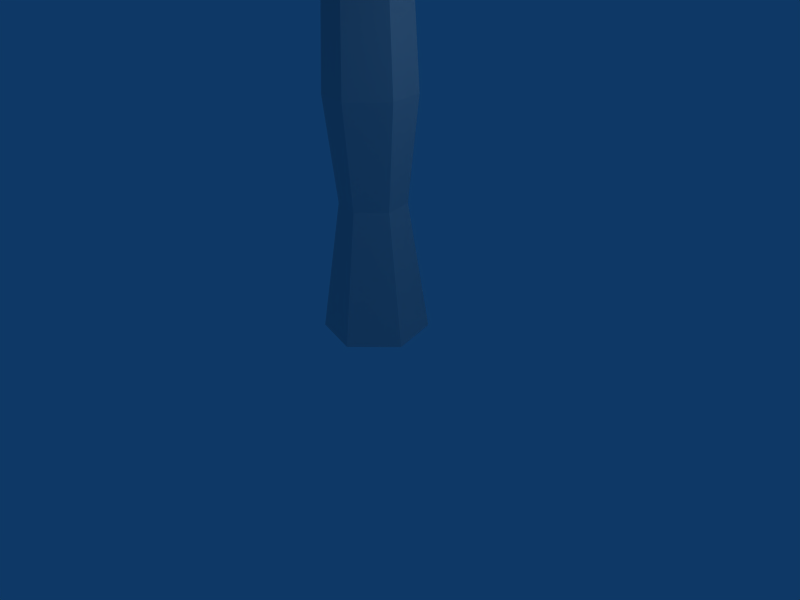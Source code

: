 # Source: cogumelo.blend  (saved by Blender 2.49.2; exported with 4.5.12 LTS)
import bpy
from mathutils import Matrix  # noqa: F401  (used for matrix-valued properties, if any)

bpy.ops.wm.read_factory_settings(use_empty=True)
scene = bpy.context.scene
scene.name = 'Scene'

# ---- collections
col_collection_1 = bpy.data.collections.new('Collection 1'); scene.collection.children.link(col_collection_1)

# ---- materials (node trees are filled in below, after node groups)
mat_material = bpy.data.materials.new('Material')
mat_material.alpha_threshold = 0.0
mat_material.roughness = 0.5
mat_material.line_color = (0.0, 0.0, 0.0, 1.0)

# ---- material node trees

# ---- world
world_world = bpy.data.worlds.new('World'); scene.world = world_world
world_world.color = (0.05656, 0.2208, 0.4)
world_world.use_sun_shadow = False
world_world.sun_shadow_jitter_overblur = 0.0
world_world.cycles.sampling_method = 'MANUAL'
world_world.cycles.sample_map_resolution = 256

# ---- cameras
cam_camera = bpy.data.cameras.new('Camera')
cam_camera.passepartout_alpha = 0.2
cam_camera.clip_end = 100.0
cam_camera.lens = 35.0
cam_camera.ortho_scale = 7.314
cam_camera.show_passepartout = False
cam_camera.show_safe_areas = True
cam_camera.dof.focus_distance = 0.0
cam_camera.dof.aperture_fstop = 128.0

# ---- lights
light_spot = bpy.data.lights.new('Spot', 'POINT')
light_spot.transmission_factor = 0.0
light_spot.cutoff_distance = 30.0
light_spot.energy = 100.0
light_spot.shadow_buffer_clip_start = 1.001
light_spot.shadow_soft_size = 1.0
light_spot.shadow_maximum_resolution = 0.006
light_spot.use_absolute_resolution = True
light_spot.cycles.use_multiple_importance_sampling = False

# ---- meshes
me_cylinder = bpy.data.meshes.new('Cylinder')
me_cylinder.from_pydata([(1.137, 1.137, -1.0), (1.553, -0.4162, -1.0), (0.4162, -1.553, -1.0), (-1.137, -1.137, -1.0), (-1.553, 0.4162, -1.0), (-0.4162, 1.553, -1.0), (0.7071, 0.7071, 3.0), (0.9659, -0.2588, 3.0), (0.2588, -0.9659, 3.0), (-0.7071, -0.7071, 3.0), (-0.9659, 0.2588, 3.0), (-0.2588, 0.9659, 3.0), (-2.589e-09, -3.625e-08, -1.0), (-0.3464, 1.293, 6.121), (-1.293, 0.3464, 6.121), (-0.9463, -0.9463, 6.121), (0.3464, -1.293, 6.121), (1.293, -0.3464, 6.121), (0.9463, 0.9463, 6.121), (0.7803, 0.7803, 10.84), (1.066, -0.2856, 10.84), (0.2856, -1.066, 10.84), (-0.7803, -0.7803, 10.84), (-1.066, 0.2856, 10.84), (-0.2856, 1.066, 10.84), (-2.162, 8.07, 11.96), (-8.07, 2.162, 11.96), (-5.908, -5.908, 11.96), (2.162, -8.07, 11.96), (8.07, -2.162, 11.96), (5.908, 5.908, 11.96), (7.739, 7.739, 13.6), (10.57, -2.833, 13.6), (2.833, -10.57, 13.6), (-7.739, -7.739, 13.6), (-10.57, 2.833, 13.6), (-2.833, 10.57, 13.6), (6.881e-08, 1.363e-06, 15.98)], [], [(12, 0, 1), (12, 1, 2), (12, 2, 3), (12, 3, 4), (12, 4, 5), (5, 0, 12), (0, 6, 7, 1), (1, 7, 8, 2), (2, 8, 9, 3), (3, 9, 10, 4), (4, 10, 11, 5), (6, 0, 5, 11), (6, 11, 13, 18), (11, 10, 14, 13), (10, 9, 15, 14), (9, 8, 16, 15), (8, 7, 17, 16), (7, 6, 18, 17), (17, 18, 19, 20), (16, 17, 20, 21), (15, 16, 21, 22), (14, 15, 22, 23), (13, 14, 23, 24), (18, 13, 24, 19), (19, 24, 25, 30), (24, 23, 26, 25), (23, 22, 27, 26), (22, 21, 28, 27), (21, 20, 29, 28), (20, 19, 30, 29), (29, 30, 31, 32), (28, 29, 32, 33), (27, 28, 33, 34), (26, 27, 34, 35), (25, 26, 35, 36), (30, 25, 36, 31), (37, 32, 31), (37, 33, 32), (37, 34, 33), (37, 35, 34), (37, 36, 35), (37, 31, 36)])
_uv = me_cylinder.uv_layers.new(name='UVTex')
_uv.uv.foreach_set('vector', [0.3202, 0.5442, 0.3699, 0.5442, 0.3451, 0.5872, 0.3202, 0.5442, 0.3451, 0.5872, 0.2953, 0.5872, 0.3202, 0.5442, 0.2953, 0.5872, 0.2705, 0.5442, 0.3202, 0.5442, 0.2705, 0.5442, 0.2953, 0.5011, 0.3202, 0.5442, 0.2953, 0.5011, 0.3451, 0.5011, 0.3451, 0.5011, 0.3699, 0.5442, 0.3202, 0.5442, 0.04776, 0.5052, 0.06617, 0.6313, 0.03529, 0.6335, 0.0, 0.5157, 0.2705, 0.5279, 0.2298, 0.6381, 0.1989, 0.6345, 0.2278, 0.5149, 0.2278, 0.5149, 0.1989, 0.6345, 0.1662, 0.6318, 0.1842, 0.5063, 0.1842, 0.5063, 0.1662, 0.6318, 0.1326, 0.6303, 0.1395, 0.5016, 0.1395, 0.5016, 0.1326, 0.6303, 0.09897, 0.6301, 0.09401, 0.5011, 0.06617, 0.6313, 0.04776, 0.5052, 0.09401, 0.5011, 0.09897, 0.6301, 0.06617, 0.6313, 0.09897, 0.6301, 0.09802, 0.7256, 0.06283, 0.726, 0.09897, 0.6301, 0.1326, 0.6303, 0.1325, 0.7254, 0.09802, 0.7256, 0.1326, 0.6303, 0.1662, 0.6318, 0.1667, 0.7256, 0.1325, 0.7254, 0.1662, 0.6318, 0.1989, 0.6345, 0.2014, 0.7259, 0.1667, 0.7256, 0.1989, 0.6345, 0.2298, 0.6381, 0.2373, 0.7262, 0.2014, 0.7259, 0.03529, 0.6335, 0.06617, 0.6313, 0.06283, 0.726, 0.02538, 0.7263, 0.02538, 0.7263, 0.06283, 0.726, 0.07041, 0.8531, 0.04009, 0.8558, 0.2014, 0.7259, 0.2373, 0.7262, 0.2241, 0.8558, 0.1933, 0.8533, 0.1667, 0.7256, 0.2014, 0.7259, 0.1933, 0.8533, 0.1626, 0.8518, 0.1325, 0.7254, 0.1667, 0.7256, 0.1626, 0.8518, 0.1319, 0.8513, 0.09802, 0.7256, 0.1325, 0.7254, 0.1319, 0.8513, 0.1012, 0.8517, 0.06283, 0.726, 0.09802, 0.7256, 0.1012, 0.8517, 0.07041, 0.8531, 0.8789, 0.08491, 0.909, 0.102, 0.8118, 0.2714, 0.7164, 0.1855, 0.909, 0.102, 0.9506, 0.1159, 1.0, 0.3809, 0.8118, 0.2714, 0.0708, 0.1023, 0.1067, 0.1014, 0.2054, 0.2727, 0.0, 0.3807, 0.1067, 0.1014, 0.1372, 0.08436, 0.301, 0.1869, 0.2054, 0.2727, 0.1372, 0.08436, 0.1395, 0.04984, 0.4008, 2.065e-07, 0.301, 0.1869, 0.8768, 0.0507, 0.8789, 0.08491, 0.7164, 0.1855, 0.6171, 0.0, 0.6171, 0.0, 0.7164, 0.1855, 0.6837, 0.2131, 0.5092, 0.02604, 0.301, 0.1869, 0.4008, 2.065e-07, 0.5092, 0.02604, 0.3339, 0.2146, 0.2054, 0.2727, 0.301, 0.1869, 0.3339, 0.2146, 0.2395, 0.3145, 0.0, 0.3807, 0.2054, 0.2727, 0.2395, 0.3145, 0.02679, 0.5011, 0.8118, 0.2714, 1.0, 0.3809, 0.9863, 0.477, 0.7756, 0.3117, 0.7164, 0.1855, 0.8118, 0.2714, 0.7756, 0.3117, 0.6837, 0.2131, 0.5106, 0.4884, 0.5092, 0.02604, 0.6837, 0.2131, 0.5106, 0.4884, 0.3339, 0.2146, 0.5092, 0.02604, 0.5106, 0.4884, 0.2395, 0.3145, 0.3339, 0.2146, 0.5106, 0.4884, 0.02679, 0.5011, 0.2395, 0.3145, 0.5106, 0.4884, 0.7756, 0.3117, 0.9863, 0.477, 0.5106, 0.4884, 0.6837, 0.2131, 0.7756, 0.3117])
me_cylinder.materials.append(mat_material)
me_cylinder.use_remesh_preserve_volume = False
me_cylinder.use_remesh_preserve_attributes = False
me_cylinder.use_mirror_vertex_groups = False
me_cylinder.update()
arm_armature = bpy.data.armatures.new('Armature')  # bones are not reproduced

# ---- objects
ob_armature = bpy.data.objects.new('Armature', arm_armature)
ob_cylinder = bpy.data.objects.new('Cylinder', me_cylinder)
ob_lamp = bpy.data.objects.new('Lamp', light_spot)
ob_camera = bpy.data.objects.new('Camera', cam_camera)

# ---- transforms, parenting, visibility, modifiers, constraints
ob_armature.location = (0.0, 0.0, 0.0)
ob_armature.lock_rotations_4d = False
ob_armature.empty_display_type = 'ARROWS'
ob_armature.lineart.crease_threshold = 0.0
ob_cylinder.parent = ob_armature
ob_cylinder.location = (0.0, 0.0, 0.482)
ob_cylinder.scale = (0.4633, 0.4633, 0.4633)
ob_cylinder.lock_rotations_4d = False
ob_cylinder.empty_display_type = 'ARROWS'
ob_cylinder.lineart.crease_threshold = 0.0
_vg = ob_cylinder.vertex_groups.new(name='Bone')
_vg.add([0, 1, 2, 3, 4, 5, 6, 7, 8, 9, 10, 11, 12, 13, 14, 15, 16, 17, 18, 19, 20, 21, 22, 23, 24, 25, 26, 27, 28, 29, 30, 31, 32, 33, 34, 35, 36, 37], 1.0, 'REPLACE')
_m = ob_cylinder.modifiers.new('Armature', 'ARMATURE')
_m.object = ob_armature
_m.use_bone_envelopes = True
ob_lamp.location = (4.076, 1.005, 5.904)
ob_lamp.rotation_euler = (0.6503, 0.05522, 1.866)
ob_lamp.lock_rotations_4d = False
ob_lamp.empty_display_type = 'ARROWS'
ob_lamp.color = (0.0, 0.0, 0.0, 0.0)
ob_lamp.lineart.crease_threshold = 0.0
ob_camera.location = (7.481, -6.508, 5.344)
ob_camera.rotation_euler = (1.109, 0.01082, 0.8149)
ob_camera.lock_rotations_4d = False
ob_camera.empty_display_type = 'ARROWS'
ob_camera.color = (0.0, 0.0, 0.0, 0.0)
ob_camera.display_type = 'WIRE'
ob_camera.lineart.crease_threshold = 0.0

# ---- collection membership
col_collection_1.objects.link(ob_armature)
col_collection_1.objects.link(ob_cylinder)
col_collection_1.objects.link(ob_lamp)
col_collection_1.objects.link(ob_camera)

# ---- scene / render settings (as saved in the file)
scene.camera = ob_camera
scene.frame_start = 1; scene.frame_end = 250; scene.frame_set(1)
scene.render.engine = 'BLENDER_EEVEE_NEXT'
scene.render.image_settings.file_format = 'JPEG'
scene.render.image_settings.color_mode = 'RGB'
scene.render.image_settings.compression = 90
scene.render.resolution_x = 800
scene.render.resolution_y = 600
scene.render.pixel_aspect_x = 100.0
scene.render.pixel_aspect_y = 100.0
scene.render.fps = 25
scene.render.dither_intensity = 0.0
scene.render.use_compositing = False
scene.render.use_sequencer = False
scene.render.bake_margin = 2
scene.render.bake_bias = 0.0
scene.render.use_stamp_time = False
scene.render.use_stamp_date = False
scene.render.use_stamp_frame = False
scene.render.use_stamp_camera = False
scene.render.use_stamp_scene = False
scene.render.use_stamp_filename = False
scene.render.use_stamp_render_time = False
scene.render.stamp_font_size = 0
scene.cycles.use_denoising = False
scene.cycles.samples = 10
scene.cycles.sampling_pattern = 'TABULATED_SOBOL'
scene.cycles.light_sampling_threshold = 0.0
scene.cycles.use_adaptive_sampling = False
scene.cycles.use_light_tree = False
scene.cycles.blur_glossy = 0.0
scene.cycles.volume_bounces = 1
scene.cycles.pixel_filter_type = 'GAUSSIAN'
scene.cycles.sample_clamp_indirect = 0.0
scene.view_settings.view_transform = 'Raw'
bpy.context.view_layer.update()
